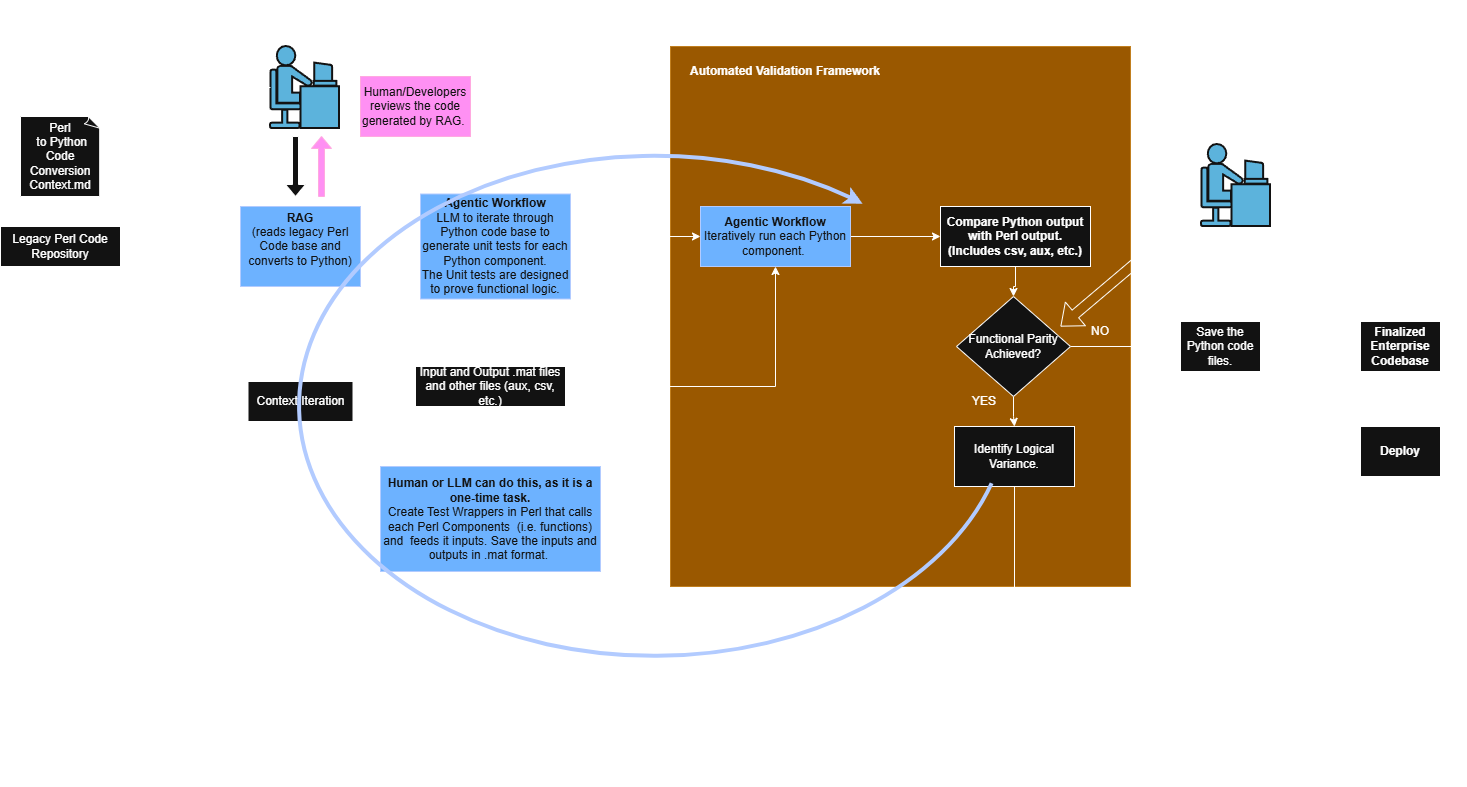

The diagram above was exported from draw.io. Its source (the exported page's mxGraphModel, read from the mxfile embedded in the PNG):
<mxGraphModel dx="1526" dy="851" grid="1" gridSize="10" guides="1" tooltips="1" connect="1" arrows="1" fold="1" page="1" pageScale="1" pageWidth="850" pageHeight="1100" math="0" shadow="0">
  <root>
    <mxCell id="0" />
    <mxCell id="1" parent="0" />
    <mxCell id="vHTF_8vgRfYuyYIWB4RK-26" parent="1" style="rounded=0;whiteSpace=wrap;html=1;fillColor=#f0a30a;fontColor=#000000;strokeColor=#BD7000;" value="" vertex="1">
      <mxGeometry height="540" width="460" x="710" y="140" as="geometry" />
    </mxCell>
    <mxCell id="vHTF_8vgRfYuyYIWB4RK-10" edge="1" parent="1" source="vHTF_8vgRfYuyYIWB4RK-1" style="edgeStyle=orthogonalEdgeStyle;rounded=0;orthogonalLoop=1;jettySize=auto;html=1;entryX=0;entryY=0.5;entryDx=0;entryDy=0;" target="vHTF_8vgRfYuyYIWB4RK-2">
      <mxGeometry relative="1" as="geometry" />
    </mxCell>
    <mxCell id="vHTF_8vgRfYuyYIWB4RK-1" parent="1" style="rounded=0;whiteSpace=wrap;html=1;" value="Legacy Perl Code Repository" vertex="1">
      <mxGeometry height="40" width="120" x="40" y="320" as="geometry" />
    </mxCell>
    <mxCell id="vHTF_8vgRfYuyYIWB4RK-21" edge="1" parent="1" source="vHTF_8vgRfYuyYIWB4RK-2" style="edgeStyle=orthogonalEdgeStyle;rounded=0;orthogonalLoop=1;jettySize=auto;html=1;entryX=0;entryY=0.5;entryDx=0;entryDy=0;" target="vHTF_8vgRfYuyYIWB4RK-20">
      <mxGeometry relative="1" as="geometry" />
    </mxCell>
    <mxCell id="vHTF_8vgRfYuyYIWB4RK-2" parent="1" style="rounded=0;whiteSpace=wrap;html=1;fillColor=#0050ef;fontColor=#ffffff;strokeColor=#001DBC;" value="&lt;b&gt;RAG&lt;/b&gt;&lt;div&gt;(reads legacy Perl Code base and converts to Python)&lt;br&gt;&lt;div&gt;&lt;br&gt;&lt;/div&gt;&lt;/div&gt;" vertex="1">
      <mxGeometry height="80" width="120" x="280" y="300" as="geometry" />
    </mxCell>
    <mxCell id="vHTF_8vgRfYuyYIWB4RK-3" parent="1" style="shape=mxgraph.cisco.people.androgenous_person;html=1;pointerEvents=1;dashed=0;fillColor=#036897;strokeColor=#ffffff;strokeWidth=2;verticalLabelPosition=bottom;verticalAlign=top;align=center;outlineConnect=0;" value="" vertex="1">
      <mxGeometry height="82" width="69" x="310" y="140" as="geometry" />
    </mxCell>
    <mxCell id="vHTF_8vgRfYuyYIWB4RK-4" parent="1" style="text;html=1;whiteSpace=wrap;strokeColor=none;fillColor=none;align=center;verticalAlign=middle;rounded=0;" value="&lt;b&gt;Human-in-the-Loop&lt;/b&gt;&lt;div&gt;&lt;b&gt;(HITL)&lt;/b&gt;&lt;/div&gt;" vertex="1">
      <mxGeometry height="30" width="85.5" x="314.5" y="100" as="geometry" />
    </mxCell>
    <mxCell id="vHTF_8vgRfYuyYIWB4RK-8" parent="1" style="shape=singleArrow;direction=south;whiteSpace=wrap;html=1;" value="" vertex="1">
      <mxGeometry height="60" width="20" x="325" y="230" as="geometry" />
    </mxCell>
    <mxCell id="vHTF_8vgRfYuyYIWB4RK-9" parent="1" style="shape=singleArrow;direction=north;whiteSpace=wrap;html=1;fillColor=#d80073;fontColor=#ffffff;strokeColor=#A50040;" value="" vertex="1">
      <mxGeometry height="60" width="20" x="351" y="230" as="geometry" />
    </mxCell>
    <mxCell id="vHTF_8vgRfYuyYIWB4RK-11" parent="1" style="text;html=1;whiteSpace=wrap;strokeColor=#A50040;fillColor=#d80073;align=center;verticalAlign=middle;rounded=0;fontColor=#ffffff;" value="Human/Developers reviews the code generated by RAG.&amp;nbsp;" vertex="1">
      <mxGeometry height="60" width="110" x="400" y="170" as="geometry" />
    </mxCell>
    <mxCell id="vHTF_8vgRfYuyYIWB4RK-14" edge="1" parent="1" source="vHTF_8vgRfYuyYIWB4RK-12" style="edgeStyle=orthogonalEdgeStyle;rounded=0;orthogonalLoop=1;jettySize=auto;html=1;entryX=0;entryY=0.25;entryDx=0;entryDy=0;" target="vHTF_8vgRfYuyYIWB4RK-2">
      <mxGeometry relative="1" as="geometry" />
    </mxCell>
    <mxCell id="vHTF_8vgRfYuyYIWB4RK-12" parent="1" style="whiteSpace=wrap;html=1;shape=mxgraph.basic.document" value="Perl&lt;div&gt;&amp;nbsp;to Python Code Conversion Context.md&lt;/div&gt;" vertex="1">
      <mxGeometry height="80" width="80" x="60" y="210" as="geometry" />
    </mxCell>
    <mxCell id="vHTF_8vgRfYuyYIWB4RK-15" edge="1" parent="1" source="vHTF_8vgRfYuyYIWB4RK-3" style="edgeStyle=orthogonalEdgeStyle;rounded=0;orthogonalLoop=1;jettySize=auto;html=1;entryX=0.5;entryY=0;entryDx=0;entryDy=0;entryPerimeter=0;" target="vHTF_8vgRfYuyYIWB4RK-12">
      <mxGeometry relative="1" as="geometry" />
    </mxCell>
    <mxCell id="vHTF_8vgRfYuyYIWB4RK-16" parent="1" style="text;html=1;whiteSpace=wrap;strokeColor=none;fillColor=none;align=center;verticalAlign=middle;rounded=0;" value="Developer may revise context.&lt;div&gt;for example: code quality, naming convention, other practices, etc.&lt;/div&gt;" vertex="1">
      <mxGeometry height="30" width="180" x="100" y="130" as="geometry" />
    </mxCell>
    <mxCell id="vHTF_8vgRfYuyYIWB4RK-19" parent="1" style="text;html=1;whiteSpace=wrap;strokeColor=none;fillColor=none;align=center;verticalAlign=middle;rounded=0;" value="When context is updated, RAG is re-run" vertex="1">
      <mxGeometry height="30" width="60" x="220" y="245" as="geometry" />
    </mxCell>
    <mxCell id="vHTF_8vgRfYuyYIWB4RK-51" edge="1" parent="1" source="vHTF_8vgRfYuyYIWB4RK-20" style="edgeStyle=orthogonalEdgeStyle;rounded=0;orthogonalLoop=1;jettySize=auto;html=1;entryX=0;entryY=0.5;entryDx=0;entryDy=0;" target="vHTF_8vgRfYuyYIWB4RK-28">
      <mxGeometry relative="1" as="geometry" />
    </mxCell>
    <mxCell id="vHTF_8vgRfYuyYIWB4RK-20" parent="1" style="rounded=0;whiteSpace=wrap;html=1;fillColor=#0050ef;fontColor=#ffffff;strokeColor=#001DBC;" value="&lt;div&gt;&lt;div&gt;&lt;b&gt;Agentic Workflow&lt;/b&gt;&lt;/div&gt;&lt;div&gt;LLM to iterate through Python code base to generate unit tests for each Python component.&lt;/div&gt;&lt;/div&gt;&lt;div&gt;The Unit tests are designed to prove functional logic.&lt;/div&gt;" vertex="1">
      <mxGeometry height="105" width="150" x="460" y="287.5" as="geometry" />
    </mxCell>
    <mxCell id="vHTF_8vgRfYuyYIWB4RK-24" edge="1" parent="1" source="vHTF_8vgRfYuyYIWB4RK-22" style="edgeStyle=orthogonalEdgeStyle;rounded=0;orthogonalLoop=1;jettySize=auto;html=1;entryX=0.5;entryY=1;entryDx=0;entryDy=0;" target="vHTF_8vgRfYuyYIWB4RK-23">
      <mxGeometry relative="1" as="geometry" />
    </mxCell>
    <mxCell id="vHTF_8vgRfYuyYIWB4RK-22" parent="1" style="rounded=0;whiteSpace=wrap;html=1;fillColor=#0050ef;fontColor=#ffffff;strokeColor=#001DBC;" value="&lt;div&gt;&lt;div&gt;&lt;b&gt;Human or LLM can do this, as it is a one-time task.&lt;/b&gt;&lt;/div&gt;&lt;div&gt;Create Test Wrappers in Perl that calls each Perl Components&amp;nbsp; (i.e. functions) and&amp;nbsp; feeds it inputs. Save the inputs and outputs in .mat format.&amp;nbsp;&lt;/div&gt;&lt;/div&gt;" vertex="1">
      <mxGeometry height="105" width="220" x="420" y="560" as="geometry" />
    </mxCell>
    <mxCell id="vHTF_8vgRfYuyYIWB4RK-23" parent="1" style="rounded=0;whiteSpace=wrap;html=1;" value="Input and Output .mat files and other files (aux, csv, etc.)" vertex="1">
      <mxGeometry height="40" width="150" x="455" y="460" as="geometry" />
    </mxCell>
    <mxCell id="vHTF_8vgRfYuyYIWB4RK-29" edge="1" parent="1" source="vHTF_8vgRfYuyYIWB4RK-23" style="edgeStyle=orthogonalEdgeStyle;rounded=0;orthogonalLoop=1;jettySize=auto;html=1;entryX=0.5;entryY=1;entryDx=0;entryDy=0;" target="vHTF_8vgRfYuyYIWB4RK-28">
      <mxGeometry relative="1" as="geometry" />
    </mxCell>
    <mxCell id="vHTF_8vgRfYuyYIWB4RK-27" parent="1" style="text;html=1;whiteSpace=wrap;strokeColor=none;fillColor=none;align=center;verticalAlign=middle;rounded=0;" value="&lt;b&gt;Automated Validation Framework&lt;/b&gt;" vertex="1">
      <mxGeometry height="30" width="230" x="710" y="150" as="geometry" />
    </mxCell>
    <mxCell id="vHTF_8vgRfYuyYIWB4RK-31" edge="1" parent="1" source="vHTF_8vgRfYuyYIWB4RK-28" style="edgeStyle=orthogonalEdgeStyle;rounded=0;orthogonalLoop=1;jettySize=auto;html=1;" target="vHTF_8vgRfYuyYIWB4RK-30">
      <mxGeometry relative="1" as="geometry" />
    </mxCell>
    <mxCell id="vHTF_8vgRfYuyYIWB4RK-28" parent="1" style="rounded=0;whiteSpace=wrap;html=1;fillColor=#0050ef;fontColor=#ffffff;strokeColor=#001DBC;" value="&lt;div&gt;&lt;b&gt;Agentic Workflow&lt;/b&gt;&lt;/div&gt;&lt;div&gt;Iteratively run each Python component.&amp;nbsp;&lt;/div&gt;" vertex="1">
      <mxGeometry height="60" width="150" x="740" y="300" as="geometry" />
    </mxCell>
    <mxCell id="vHTF_8vgRfYuyYIWB4RK-33" edge="1" parent="1" source="vHTF_8vgRfYuyYIWB4RK-30" style="edgeStyle=orthogonalEdgeStyle;rounded=0;orthogonalLoop=1;jettySize=auto;html=1;entryX=0.5;entryY=0;entryDx=0;entryDy=0;" target="vHTF_8vgRfYuyYIWB4RK-32">
      <mxGeometry relative="1" as="geometry" />
    </mxCell>
    <mxCell id="vHTF_8vgRfYuyYIWB4RK-30" parent="1" style="rounded=0;whiteSpace=wrap;html=1;" value="&lt;div&gt;&lt;b&gt;Compare Python output with Perl output.&lt;br&gt;(Includes csv, aux, etc.)&lt;/b&gt;&lt;/div&gt;" vertex="1">
      <mxGeometry height="60" width="150" x="980" y="300" as="geometry" />
    </mxCell>
    <mxCell id="vHTF_8vgRfYuyYIWB4RK-35" edge="1" parent="1" source="vHTF_8vgRfYuyYIWB4RK-32" style="edgeStyle=orthogonalEdgeStyle;rounded=0;orthogonalLoop=1;jettySize=auto;html=1;entryX=0.5;entryY=0;entryDx=0;entryDy=0;" target="vHTF_8vgRfYuyYIWB4RK-34">
      <mxGeometry relative="1" as="geometry" />
    </mxCell>
    <mxCell id="vHTF_8vgRfYuyYIWB4RK-44" edge="1" parent="1" source="vHTF_8vgRfYuyYIWB4RK-32" style="edgeStyle=orthogonalEdgeStyle;rounded=0;orthogonalLoop=1;jettySize=auto;html=1;entryX=0;entryY=0.5;entryDx=0;entryDy=0;" target="vHTF_8vgRfYuyYIWB4RK-42">
      <mxGeometry relative="1" as="geometry" />
    </mxCell>
    <mxCell id="vHTF_8vgRfYuyYIWB4RK-32" parent="1" style="rhombus;whiteSpace=wrap;html=1;" value="Functional Parity Achieved?" vertex="1">
      <mxGeometry height="100" width="114" x="996" y="390" as="geometry" />
    </mxCell>
    <mxCell id="vHTF_8vgRfYuyYIWB4RK-38" edge="1" parent="1" source="vHTF_8vgRfYuyYIWB4RK-34" style="edgeStyle=orthogonalEdgeStyle;rounded=0;orthogonalLoop=1;jettySize=auto;html=1;entryX=0.5;entryY=1;entryDx=0;entryDy=0;" target="vHTF_8vgRfYuyYIWB4RK-37">
      <mxGeometry relative="1" as="geometry">
        <Array as="points">
          <mxPoint x="1054" y="800" />
          <mxPoint x="340" y="800" />
        </Array>
      </mxGeometry>
    </mxCell>
    <mxCell id="vHTF_8vgRfYuyYIWB4RK-34" parent="1" style="rounded=0;whiteSpace=wrap;html=1;" value="Identify Logical Variance." vertex="1">
      <mxGeometry height="60" width="120" x="994" y="520" as="geometry" />
    </mxCell>
    <mxCell id="vHTF_8vgRfYuyYIWB4RK-36" parent="1" style="text;html=1;whiteSpace=wrap;strokeColor=none;fillColor=none;align=center;verticalAlign=middle;rounded=0;" value="YES" vertex="1">
      <mxGeometry height="30" width="60" x="994" y="480" as="geometry" />
    </mxCell>
    <mxCell id="vHTF_8vgRfYuyYIWB4RK-39" edge="1" parent="1" source="vHTF_8vgRfYuyYIWB4RK-37" style="edgeStyle=orthogonalEdgeStyle;rounded=0;orthogonalLoop=1;jettySize=auto;html=1;entryX=0.5;entryY=1;entryDx=0;entryDy=0;" target="vHTF_8vgRfYuyYIWB4RK-2">
      <mxGeometry relative="1" as="geometry" />
    </mxCell>
    <mxCell id="vHTF_8vgRfYuyYIWB4RK-37" parent="1" style="rounded=0;whiteSpace=wrap;html=1;" value="Context Iteration" vertex="1">
      <mxGeometry height="40" width="105" x="287.5" y="475" as="geometry" />
    </mxCell>
    <mxCell id="vHTF_8vgRfYuyYIWB4RK-40" parent="1" style="text;html=1;whiteSpace=wrap;strokeColor=none;fillColor=none;align=center;verticalAlign=middle;rounded=0;" value="Re-run RAG for only the components that are different." vertex="1">
      <mxGeometry height="30" width="120" x="205" y="420" as="geometry" />
    </mxCell>
    <mxCell id="vHTF_8vgRfYuyYIWB4RK-41" parent="1" style="text;html=1;whiteSpace=wrap;strokeColor=none;fillColor=none;align=center;verticalAlign=middle;rounded=0;" value="Update context so that the RAG can improve/fix code conversion" vertex="1">
      <mxGeometry height="70" width="120" x="630" y="810" as="geometry" />
    </mxCell>
    <mxCell id="vHTF_8vgRfYuyYIWB4RK-47" edge="1" parent="1" source="vHTF_8vgRfYuyYIWB4RK-42" style="edgeStyle=orthogonalEdgeStyle;rounded=0;orthogonalLoop=1;jettySize=auto;html=1;exitX=1;exitY=0.5;exitDx=0;exitDy=0;entryX=0;entryY=0.5;entryDx=0;entryDy=0;" target="vHTF_8vgRfYuyYIWB4RK-68">
      <mxGeometry relative="1" as="geometry">
        <mxPoint x="1390" y="440" as="targetPoint" />
      </mxGeometry>
    </mxCell>
    <mxCell id="vHTF_8vgRfYuyYIWB4RK-42" parent="1" style="rounded=0;whiteSpace=wrap;html=1;" value="Save the Python code files." vertex="1">
      <mxGeometry height="50" width="80" x="1220" y="415" as="geometry" />
    </mxCell>
    <mxCell id="vHTF_8vgRfYuyYIWB4RK-43" parent="1" style="text;html=1;whiteSpace=wrap;strokeColor=none;fillColor=none;align=center;verticalAlign=middle;rounded=0;" value="&lt;b&gt;Reinforcement Learning from Functional Feedback (RLFF)&lt;/b&gt;" vertex="1">
      <mxGeometry height="30" width="230" x="830" y="100" as="geometry" />
    </mxCell>
    <mxCell id="vHTF_8vgRfYuyYIWB4RK-45" parent="1" style="text;html=1;whiteSpace=wrap;strokeColor=none;fillColor=none;align=center;verticalAlign=middle;rounded=0;" value="NO" vertex="1">
      <mxGeometry height="30" width="60" x="1110" y="410" as="geometry" />
    </mxCell>
    <mxCell id="vHTF_8vgRfYuyYIWB4RK-48" parent="1" style="text;html=1;whiteSpace=wrap;strokeColor=none;fillColor=none;align=center;verticalAlign=middle;rounded=0;" value="If all files successfully converted" vertex="1">
      <mxGeometry height="30" width="60" x="1310" y="395" as="geometry" />
    </mxCell>
    <mxCell id="vHTF_8vgRfYuyYIWB4RK-49" parent="1" style="text;html=1;whiteSpace=wrap;strokeColor=none;fillColor=none;align=center;verticalAlign=middle;rounded=0;" value="&lt;b&gt;FEEDBACK LOOP&lt;/b&gt;" vertex="1">
      <mxGeometry height="70" width="120" x="880" y="710" as="geometry" />
    </mxCell>
    <mxCell id="vHTF_8vgRfYuyYIWB4RK-50" parent="1" style="shape=mxgraph.basic.arc;html=1;startAngle=0.3;endAngle=0.1;endArrow=classic;endFill=1;fillColor=#0050ef;fontColor=#ffffff;strokeColor=#001DBC;strokeWidth=4;" value="" vertex="1">
      <mxGeometry height="510" width="720" x="334" y="245" as="geometry" />
    </mxCell>
    <mxCell id="vHTF_8vgRfYuyYIWB4RK-64" edge="1" parent="1" style="shape=flexArrow;endArrow=classic;startArrow=classic;html=1;rounded=0;" value="">
      <mxGeometry height="100" relative="1" width="100" as="geometry">
        <mxPoint x="1100" y="420" as="sourcePoint" />
        <mxPoint x="1230" y="310" as="targetPoint" />
      </mxGeometry>
    </mxCell>
    <mxCell id="vHTF_8vgRfYuyYIWB4RK-65" parent="1" style="shape=mxgraph.cisco.people.androgenous_person;html=1;pointerEvents=1;dashed=0;fillColor=#036897;strokeColor=#ffffff;strokeWidth=2;verticalLabelPosition=bottom;verticalAlign=top;align=center;outlineConnect=0;" value="" vertex="1">
      <mxGeometry height="82" width="69" x="1241" y="238" as="geometry" />
    </mxCell>
    <mxCell id="vHTF_8vgRfYuyYIWB4RK-66" parent="1" style="text;html=1;whiteSpace=wrap;strokeColor=none;fillColor=none;align=center;verticalAlign=middle;rounded=0;" value="&lt;b&gt;Human-in-the-Loop&lt;/b&gt;&lt;div&gt;&lt;b&gt;(HITL)&lt;/b&gt;&lt;/div&gt;" vertex="1">
      <mxGeometry height="30" width="85.5" x="1241" y="185" as="geometry" />
    </mxCell>
    <mxCell id="vHTF_8vgRfYuyYIWB4RK-67" parent="1" style="text;html=1;whiteSpace=wrap;strokeColor=none;fillColor=none;align=center;verticalAlign=middle;rounded=0;" value="If we are failing to achieve parity even after multiple Reinforcement Learning based feedback loop, a human in the loop can adjust things to achieve convergence." vertex="1">
      <mxGeometry height="30" width="180" x="1326.5" y="270" as="geometry" />
    </mxCell>
    <mxCell id="vHTF_8vgRfYuyYIWB4RK-70" edge="1" parent="1" source="vHTF_8vgRfYuyYIWB4RK-68" style="edgeStyle=orthogonalEdgeStyle;rounded=0;orthogonalLoop=1;jettySize=auto;html=1;entryX=0.5;entryY=0;entryDx=0;entryDy=0;" target="vHTF_8vgRfYuyYIWB4RK-69">
      <mxGeometry relative="1" as="geometry" />
    </mxCell>
    <mxCell id="vHTF_8vgRfYuyYIWB4RK-68" parent="1" style="rounded=0;whiteSpace=wrap;html=1;" value="&lt;b&gt;Finalized Enterprise Codebase&lt;/b&gt;" vertex="1">
      <mxGeometry height="50" width="80" x="1400" y="415" as="geometry" />
    </mxCell>
    <mxCell id="vHTF_8vgRfYuyYIWB4RK-69" parent="1" style="rounded=0;whiteSpace=wrap;html=1;" value="&lt;b&gt;Deploy&lt;/b&gt;" vertex="1">
      <mxGeometry height="50" width="80" x="1400" y="520" as="geometry" />
    </mxCell>
  </root>
</mxGraphModel>